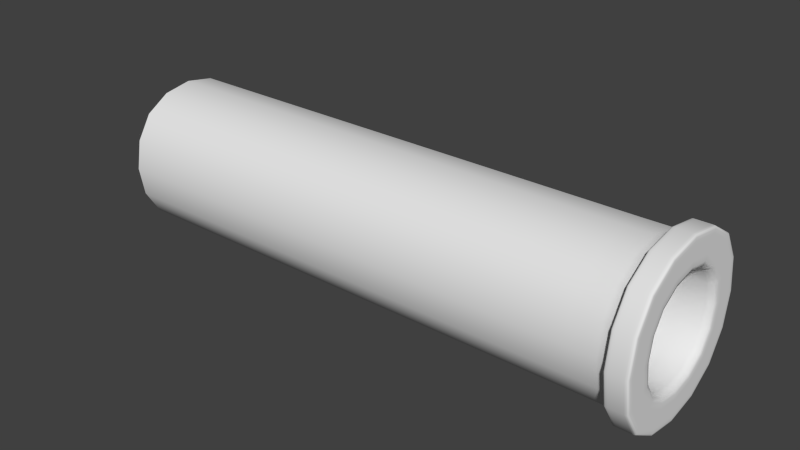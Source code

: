 # Source: tuyauJoint.blend  (saved by Blender 2.73.0; exported with 4.5.12 LTS)
import bpy
from mathutils import Matrix  # noqa: F401  (used for matrix-valued properties, if any)

bpy.ops.wm.read_factory_settings(use_empty=True)
scene = bpy.context.scene
scene.name = 'Scene'

# ---- collections
col_collection_1 = bpy.data.collections.new('Collection 1'); scene.collection.children.link(col_collection_1)

# ---- materials (node trees are filled in below, after node groups)
mat_material = bpy.data.materials.new('Material')
mat_material.alpha_threshold = 0.0
mat_material.use_transparent_shadow = False
mat_material.roughness = 0.5
mat_material.line_color = (0.0, 0.0, 0.0, 1.0)

# ---- material node trees

# ---- world
world_world = bpy.data.worlds.new('World'); scene.world = world_world
world_world.color = (0.05088, 0.05088, 0.05088)
world_world.use_sun_shadow = False
world_world.sun_shadow_jitter_overblur = 0.0
world_world.cycles.sampling_method = 'MANUAL'
world_world.cycles.sample_map_resolution = 256

# ---- meshes
me_cube = bpy.data.meshes.new('Cube')
me_cube.from_pydata([(0.09856, 0.03223, 0.01777), (0.09856, -0.03223, 0.01777), (-0.2405, -0.048, 0.002), (-0.2405, 0.048, 0.002), (0.09856, 0.03223, 0.08223), (0.09856, -0.03223, 0.08223), (-0.2405, -0.048, 0.098), (-0.2405, 0.048, 0.098), (0.09856, 0.05543, -0.005429), (0.09856, -0.05543, -0.005429), (0.09856, 0.05543, 0.1054), (0.09856, -0.05543, 0.1054), (-0.2405, 0.048, 0.002), (-0.2405, -0.048, 0.002), (-0.2405, 0.048, 0.098), (-0.2405, -0.048, 0.098), (0.08607, 0.05543, -0.005429), (0.08607, -0.05543, -0.005429), (0.08607, 0.05543, 0.1054), (0.08607, -0.05543, 0.1054), (-0.2388, 0.048, 0.002), (-0.2388, -0.048, 0.002), (-0.2388, 0.048, 0.098), (-0.2388, -0.048, 0.098), (0.0856, 0.048, 0.002), (0.0856, -0.048, 0.002), (0.0856, 0.048, 0.098), (0.0856, -0.048, 0.098), (-0.2356, 0.048, 0.002), (-0.2356, -0.048, 0.002), (-0.2356, 0.048, 0.098), (-0.2356, -0.048, 0.098), (0.08607, 0.05543, -0.005429), (0.08607, -0.05543, -0.005429), (0.08607, 0.05543, 0.1054), (0.08607, -0.05543, 0.1054), (0.08521, 0.048, 0.002), (0.08521, -0.048, 0.002), (0.08521, 0.048, 0.098), (0.08521, -0.048, 0.098), (-0.1188, 0.03255, 0.01745), (-0.1188, -0.03255, 0.01745), (-0.1188, 0.03255, 0.08255), (-0.1188, -0.03255, 0.08255), (0.09856, 0.05543, -0.005429), (0.09856, -0.05543, -0.005429), (0.09856, 0.05543, 0.1054), (0.09856, -0.05543, 0.1054), (0.09856, 0.03419, 0.01581), (0.09856, -0.03419, 0.01581), (0.09856, 0.03419, 0.08419), (0.09856, -0.03419, 0.08419), (-0.2405, -0.03227, 0.01773), (-0.2405, 0.03227, 0.01773), (-0.2405, -0.03227, 0.08227), (-0.2405, 0.03227, 0.08227), (-0.1297, -0.03227, 0.01773), (-0.1297, 0.03227, 0.01773), (-0.1297, -0.03227, 0.08227), (-0.1297, 0.03227, 0.08227), (-0.2381, -0.03227, 0.08227), (-0.2381, 0.03227, 0.08227), (-0.2381, 0.03227, 0.01773), (-0.2381, -0.03227, 0.01773)], [], [(12, 13, 2, 3), (14, 7, 6, 15), (4, 5, 43, 42), (13, 15, 6, 2), (6, 7, 55, 54), (14, 12, 3, 7), (50, 48, 8, 10), (49, 51, 11, 9), (50, 10, 11, 51), (48, 49, 9, 8), (22, 20, 12, 14), (21, 23, 15, 13), (22, 14, 15, 23), (20, 21, 13, 12), (32, 33, 17, 16), (34, 18, 19, 35), (33, 35, 19, 17), (34, 32, 16, 18), (28, 29, 21, 20), (30, 22, 23, 31), (29, 31, 23, 21), (30, 28, 20, 22), (18, 16, 24, 26), (17, 19, 27, 25), (18, 26, 27, 19), (16, 17, 25, 24), (38, 36, 28, 30), (37, 39, 31, 29), (38, 30, 31, 39), (36, 37, 29, 28), (46, 44, 32, 34), (45, 47, 35, 33), (46, 34, 35, 47), (44, 45, 33, 32), (24, 25, 37, 36), (26, 38, 39, 27), (25, 27, 39, 37), (26, 24, 36, 38), (53, 52, 63, 62), (5, 1, 41, 43), (0, 4, 42, 40), (1, 0, 40, 41), (8, 9, 45, 44), (10, 46, 47, 11), (9, 11, 47, 45), (10, 8, 44, 46), (0, 1, 49, 48), (4, 50, 51, 5), (1, 5, 51, 49), (4, 0, 48, 50), (60, 61, 59, 58), (7, 3, 53, 55), (2, 6, 54, 52), (3, 2, 52, 53), (52, 54, 60, 63), (61, 62, 57, 59), (63, 60, 58, 56), (62, 63, 56, 57), (43, 58, 59, 42), (56, 41, 40, 57), (57, 40, 42, 59), (41, 56, 58, 43), (55, 53, 62, 61), (54, 55, 61, 60)])
me_cube.polygons.foreach_set('use_smooth', [True] * 64)
me_cube.materials.append(mat_material)
me_cube.use_remesh_preserve_volume = False
me_cube.use_remesh_preserve_attributes = False
me_cube.use_mirror_vertex_groups = False
me_cube.update()

# ---- objects
ob_cube = bpy.data.objects.new('Cube', me_cube)

# ---- transforms, parenting, visibility, modifiers, constraints
ob_cube.location = (0.0, 0.0, 0.0)
ob_cube.lock_rotations_4d = False
ob_cube.empty_display_type = 'ARROWS'
ob_cube.lineart.crease_threshold = 0.0
_m = ob_cube.modifiers.new('Subsurf', 'SUBSURF')
_m.uv_smooth = 'PRESERVE_CORNERS'
_m.quality = 2
_m.levels = 2
_m.show_only_control_edges = False

# ---- collection membership
col_collection_1.objects.link(ob_cube)

# ---- scene / render settings (as saved in the file)
scene.frame_start = 1; scene.frame_end = 250; scene.frame_set(1)
scene.render.engine = 'BLENDER_EEVEE_NEXT'
scene.render.resolution_percentage = 50
scene.render.dither_intensity = 0.0
scene.cycles.use_denoising = False
scene.cycles.samples = 10
scene.cycles.sampling_pattern = 'TABULATED_SOBOL'
scene.cycles.light_sampling_threshold = 0.0
scene.cycles.use_adaptive_sampling = False
scene.cycles.use_light_tree = False
scene.cycles.blur_glossy = 0.0
scene.cycles.pixel_filter_type = 'GAUSSIAN'
scene.cycles.sample_clamp_indirect = 0.0
scene.view_settings.view_transform = 'Standard'
bpy.context.view_layer.update()

# ---- added for rendering (the .blend has no active camera and no usable light): camera, sun
cam_auto = bpy.data.cameras.new('AutoCamera')
cam_auto.lens = 50.0
cam_auto.sensor_width = 36.0
cam_auto.clip_end = 1000.0
ob_auto_camera = bpy.data.objects.new('AutoCamera', cam_auto)
scene.collection.objects.link(ob_auto_camera)
ob_auto_camera.location = (0.274638, -0.414717, 0.326478)
ob_auto_camera.rotation_euler = (1.09748, -7.21219e-08, 0.694738)
scene.camera = ob_auto_camera
light_auto_sun = bpy.data.lights.new('AutoSun', 'SUN')
light_auto_sun.energy = 3.0
light_auto_sun.angle = 0.0523599
ob_auto_sun = bpy.data.objects.new('AutoSun', light_auto_sun)
scene.collection.objects.link(ob_auto_sun)
ob_auto_sun.rotation_euler = (0.872665, 0.174533, 0.523599)
bpy.context.view_layer.update()
